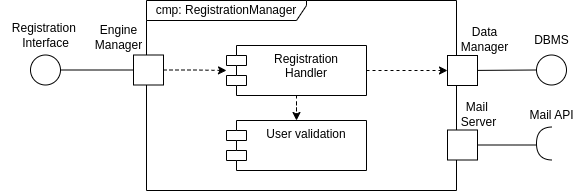

The diagram above was exported from draw.io. Its source (the exported page's mxGraphModel, read from the mxfile embedded in the PNG):
<mxGraphModel dx="1655" dy="448" grid="0" gridSize="10" guides="1" tooltips="1" connect="1" arrows="1" fold="1" page="1" pageScale="1" pageWidth="827" pageHeight="1169" math="0" shadow="0">
  <root>
    <mxCell id="0" />
    <mxCell id="1" parent="0" />
    <mxCell id="2" style="edgeStyle=orthogonalEdgeStyle;rounded=0;orthogonalLoop=1;jettySize=auto;html=1;entryX=0;entryY=0.5;entryDx=0;entryDy=0;dashed=1;" edge="1" source="3" target="15" parent="1">
      <mxGeometry relative="1" as="geometry" />
    </mxCell>
    <mxCell id="3" value="Registration&lt;div&gt;Handler&lt;/div&gt;" style="shape=module;align=left;spacingLeft=20;align=center;verticalAlign=top;whiteSpace=wrap;html=1;" vertex="1" parent="1">
      <mxGeometry x="1376" y="175" width="140" height="50" as="geometry" />
    </mxCell>
    <mxCell id="4" value="cmp: RegistrationManager" style="shape=umlFrame;whiteSpace=wrap;html=1;pointerEvents=0;width=160;height=20;" vertex="1" parent="1">
      <mxGeometry x="1296" y="130" width="310" height="190" as="geometry" />
    </mxCell>
    <mxCell id="5" style="edgeStyle=orthogonalEdgeStyle;rounded=0;orthogonalLoop=1;jettySize=auto;html=1;dashed=1;" edge="1" source="6" target="3" parent="1">
      <mxGeometry relative="1" as="geometry" />
    </mxCell>
    <mxCell id="6" value="" style="rounded=0;whiteSpace=wrap;html=1;" vertex="1" parent="1">
      <mxGeometry x="1283" y="184.5" width="30" height="30" as="geometry" />
    </mxCell>
    <mxCell id="7" value="" style="endArrow=none;html=1;rounded=0;entryX=0;entryY=0.5;entryDx=0;entryDy=0;exitX=1;exitY=0.5;exitDx=0;exitDy=0;" edge="1" source="8" target="6" parent="1">
      <mxGeometry width="50" height="50" relative="1" as="geometry">
        <mxPoint x="1206" y="200.5" as="sourcePoint" />
        <mxPoint x="1346" y="210.5" as="targetPoint" />
      </mxGeometry>
    </mxCell>
    <mxCell id="8" value="" style="ellipse;whiteSpace=wrap;html=1;aspect=fixed;" vertex="1" parent="1">
      <mxGeometry x="1180" y="184.5" width="30" height="30" as="geometry" />
    </mxCell>
    <mxCell id="9" style="edgeStyle=orthogonalEdgeStyle;rounded=0;orthogonalLoop=1;jettySize=auto;html=1;dashed=1;" edge="1" source="3" target="10" parent="1">
      <mxGeometry relative="1" as="geometry" />
    </mxCell>
    <mxCell id="10" value="User validation" style="shape=module;align=left;spacingLeft=20;align=center;verticalAlign=top;whiteSpace=wrap;html=1;" vertex="1" parent="1">
      <mxGeometry x="1376" y="250" width="140" height="50" as="geometry" />
    </mxCell>
    <mxCell id="11" value="" style="endArrow=none;html=1;rounded=0;entryX=0;entryY=0.5;entryDx=0;entryDy=0;" edge="1" source="15" target="12" parent="1">
      <mxGeometry width="50" height="50" relative="1" as="geometry">
        <mxPoint x="1601" y="200.5" as="sourcePoint" />
        <mxPoint x="1678" y="199.5" as="targetPoint" />
      </mxGeometry>
    </mxCell>
    <mxCell id="12" value="" style="ellipse;whiteSpace=wrap;html=1;aspect=fixed;" vertex="1" parent="1">
      <mxGeometry x="1686" y="184.5" width="30" height="30" as="geometry" />
    </mxCell>
    <mxCell id="13" value="DBMS" style="text;html=1;align=center;verticalAlign=middle;resizable=0;points=[];autosize=1;strokeColor=none;fillColor=none;" vertex="1" parent="1">
      <mxGeometry x="1671" y="155" width="60" height="30" as="geometry" />
    </mxCell>
    <mxCell id="14" value="" style="endArrow=none;html=1;rounded=0;entryX=0;entryY=0.5;entryDx=0;entryDy=0;" edge="1" target="15" parent="1">
      <mxGeometry width="50" height="50" relative="1" as="geometry">
        <mxPoint x="1601" y="200.5" as="sourcePoint" />
        <mxPoint x="1678" y="199.5" as="targetPoint" />
      </mxGeometry>
    </mxCell>
    <mxCell id="15" value="" style="rounded=0;whiteSpace=wrap;html=1;" vertex="1" parent="1">
      <mxGeometry x="1597" y="185" width="30" height="30" as="geometry" />
    </mxCell>
    <mxCell id="16" value="Registration&amp;nbsp;&lt;div&gt;Interface&lt;/div&gt;" style="text;html=1;align=center;verticalAlign=middle;resizable=0;points=[];autosize=1;strokeColor=none;fillColor=none;" vertex="1" parent="1">
      <mxGeometry x="1150" y="145" width="90" height="40" as="geometry" />
    </mxCell>
    <mxCell id="17" value="Engine&lt;div&gt;Manager&lt;/div&gt;" style="text;html=1;align=center;verticalAlign=middle;resizable=0;points=[];autosize=1;strokeColor=none;fillColor=none;" vertex="1" parent="1">
      <mxGeometry x="1233" y="146.5" width="70" height="40" as="geometry" />
    </mxCell>
    <mxCell id="18" value="Data&lt;div&gt;Manager&lt;/div&gt;" style="text;html=1;align=center;verticalAlign=middle;resizable=0;points=[];autosize=1;strokeColor=none;fillColor=none;" vertex="1" parent="1">
      <mxGeometry x="1599" y="148.5" width="70" height="40" as="geometry" />
    </mxCell>
    <mxCell id="19" value="" style="endArrow=none;html=1;rounded=0;entryX=0;entryY=0.5;entryDx=0;entryDy=0;" edge="1" source="20" parent="1">
      <mxGeometry width="50" height="50" relative="1" as="geometry">
        <mxPoint x="1601" y="275" as="sourcePoint" />
        <mxPoint x="1686" y="274.5" as="targetPoint" />
      </mxGeometry>
    </mxCell>
    <mxCell id="20" value="" style="rounded=0;whiteSpace=wrap;html=1;" vertex="1" parent="1">
      <mxGeometry x="1597" y="259.5" width="30" height="30" as="geometry" />
    </mxCell>
    <mxCell id="21" value="Mail API" style="text;html=1;align=center;verticalAlign=middle;resizable=0;points=[];autosize=1;strokeColor=none;fillColor=none;" vertex="1" parent="1">
      <mxGeometry x="1666" y="230" width="70" height="30" as="geometry" />
    </mxCell>
    <mxCell id="22" value="" style="shape=requiredInterface;html=1;verticalLabelPosition=bottom;sketch=0;rotation=-180;" vertex="1" parent="1">
      <mxGeometry x="1686" y="256.5" width="16" height="33" as="geometry" />
    </mxCell>
    <mxCell id="23" value="Mail&amp;nbsp;&lt;div&gt;Server&lt;/div&gt;" style="text;html=1;align=center;verticalAlign=middle;resizable=0;points=[];autosize=1;strokeColor=none;fillColor=none;" vertex="1" parent="1">
      <mxGeometry x="1598" y="224" width="60" height="40" as="geometry" />
    </mxCell>
  </root>
</mxGraphModel>